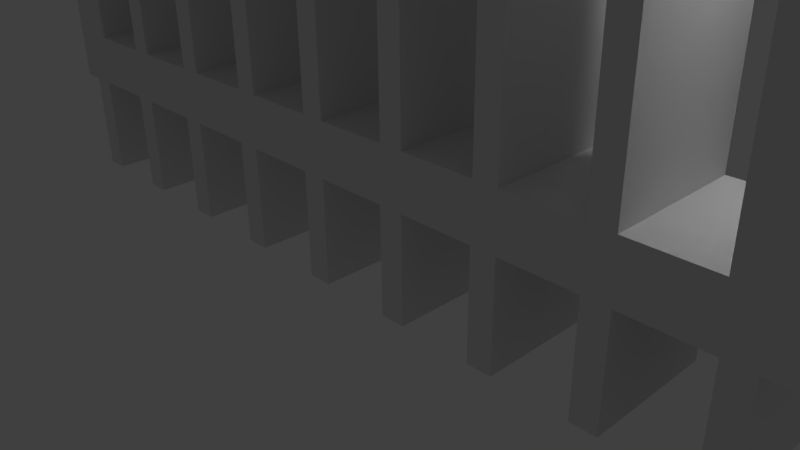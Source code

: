 # Source: Buergerschaft.blend  (saved by Blender 2.76.0; exported with 4.5.12 LTS)
import bpy
from mathutils import Matrix  # noqa: F401  (used for matrix-valued properties, if any)

bpy.ops.wm.read_factory_settings(use_empty=True)
scene = bpy.context.scene
scene.name = 'Scene'

# ---- collections
col_collection_1 = bpy.data.collections.new('Collection 1'); scene.collection.children.link(col_collection_1)

# ---- world
world_world = bpy.data.worlds.new('World'); scene.world = world_world
world_world.color = (0.05088, 0.05088, 0.05088)
world_world.use_sun_shadow = False
world_world.sun_shadow_jitter_overblur = 0.0
world_world.cycles.sampling_method = 'MANUAL'
world_world.cycles.sample_map_resolution = 256

# ---- cameras
cam_camera = bpy.data.cameras.new('Camera')
cam_camera.clip_end = 100.0
cam_camera.lens = 35.0
cam_camera.sensor_width = 32.0
cam_camera.sensor_height = 18.0
cam_camera.ortho_scale = 7.314
cam_camera.dof.focus_distance = 0.0
cam_camera.dof.aperture_fstop = 128.0

# ---- lights
light_lamp = bpy.data.lights.new('Lamp', 'POINT')
light_lamp.transmission_factor = 0.0
light_lamp.cutoff_distance = 30.0
light_lamp.energy = 100.0
light_lamp.shadow_buffer_clip_start = 1.001
light_lamp.shadow_soft_size = 0.1
light_lamp.shadow_maximum_resolution = 0.006
light_lamp.use_absolute_resolution = True
light_lamp.cycles.use_multiple_importance_sampling = False

# ---- meshes
me_buergerschaft = bpy.data.meshes.new('Buergerschaft')
me_buergerschaft.from_pydata([(38.45, -21.33, -12.2), (38.45, -21.33, 12.2), (52.05, -21.33, -12.2), (52.05, -21.33, 12.2), (52.05, 40.57, 12.2), (52.05, 40.57, -12.2), (52.05, 9.625, 12.2), (52.05, 9.625, -12.2), (38.45, 40.57, -12.2), (38.45, 40.57, 12.2), (38.45, 9.625, 12.2), (38.45, 9.625, -12.2), (56.45, -21.33, -12.2), (56.45, -21.33, 12.2), (70.05, -21.33, -12.2), (70.05, -21.33, 12.2), (70.05, 40.57, 12.2), (70.05, 40.57, -12.2), (70.05, 9.625, 12.2), (70.05, 9.625, -12.2), (56.45, 40.57, -12.2), (56.45, 40.57, 12.2), (56.45, 9.625, 12.2), (56.45, 9.625, -12.2), (20.45, -21.33, -12.2), (20.45, -21.33, 12.2), (34.05, -21.33, -12.2), (34.05, -21.33, 12.2), (34.05, 40.57, 12.2), (34.05, 40.57, -12.2), (34.05, 9.625, 12.2), (34.05, 9.625, -12.2), (20.45, 40.57, -12.2), (20.45, 40.57, 12.2), (20.45, 9.625, 12.2), (20.45, 9.625, -12.2), (-33.55, -21.33, -12.2), (-33.55, -21.33, 12.2), (-19.95, -21.33, -12.2), (-19.95, -21.33, 12.2), (-19.95, 40.57, 12.2), (-19.95, 40.57, -12.2), (-19.95, 9.625, 12.2), (-19.95, 9.625, -12.2), (-33.55, 40.57, -12.2), (-33.55, 40.57, 12.2), (-33.55, 9.625, 12.2), (-33.55, 9.625, -12.2), (-69.55, -21.33, -12.2), (-69.55, -21.33, 12.2), (-55.95, -21.33, -12.2), (-55.95, -21.33, 12.2), (-55.95, 40.57, 12.2), (-55.95, 40.57, -12.2), (-55.95, 9.625, 12.2), (-55.95, 9.625, -12.2), (-69.55, 40.57, -12.2), (-69.55, 40.57, 12.2), (-69.55, 9.625, 12.2), (-69.55, 9.625, -12.2), (-51.55, -21.33, -12.2), (-51.55, -21.33, 12.2), (-37.95, -21.33, -12.2), (-37.95, -21.33, 12.2), (-37.95, 40.57, 12.2), (-37.95, 40.57, -12.2), (-37.95, 9.625, 12.2), (-37.95, 9.625, -12.2), (-51.55, 40.57, -12.2), (-51.55, 40.57, 12.2), (-51.55, 9.625, 12.2), (-51.55, 9.625, -12.2), (-15.55, -21.33, -12.2), (-15.55, -21.33, 12.2), (-1.954, -21.33, -12.2), (-1.954, -21.33, 12.2), (-1.954, 40.57, 12.2), (-1.954, 40.57, -12.2), (-1.954, 9.625, 12.2), (-1.954, 9.625, -12.2), (-15.55, 40.57, -12.2), (-15.55, 40.57, 12.2), (-15.55, 9.625, 12.2), (-15.55, 9.625, -12.2), (2.446, -21.33, -12.2), (2.446, -21.33, 12.2), (16.05, -21.33, -12.2), (16.05, -21.33, 12.2), (16.05, 40.57, 12.2), (16.05, 40.57, -12.2), (16.05, 9.625, 12.2), (16.05, 9.625, -12.2), (2.446, 40.57, -12.2), (2.446, 40.57, 12.2), (2.446, 9.625, 12.2), (2.446, 9.625, -12.2), (77.95, 38.77, -12.2), (77.95, 38.77, 12.2), (79.55, 34.67, -12.2), (79.55, 34.67, 12.2), (79.55, -31.23, 12.2), (79.55, -31.23, -12.2), (79.55, 1.725, 12.2), (79.55, 1.725, -12.2), (75.15, -31.23, -12.2), (75.15, -31.23, 12.2), (75.15, -50.63, -12.2), (75.15, -50.63, 12.2), (70.55, -50.63, -12.2), (70.55, -50.63, 12.2), (70.55, -31.23, -12.2), (70.55, -31.23, 12.2), (56.75, -31.23, -12.2), (56.75, -31.23, 12.2), (56.75, -50.63, -12.2), (56.75, -50.63, 12.2), (52.15, -50.63, -12.2), (52.15, -50.63, 12.2), (52.15, -31.23, -12.2), (52.15, -31.23, 12.2), (38.55, -31.23, -12.2), (38.55, -31.23, 12.2), (38.55, -50.63, -12.2), (38.55, -50.63, 12.2), (33.95, -50.63, -12.2), (33.95, -50.63, 12.2), (33.95, -31.23, -12.2), (33.95, -31.23, 12.2), (20.35, -31.23, -12.2), (20.35, -31.23, 12.2), (20.35, -50.63, -12.2), (20.35, -50.63, 12.2), (15.75, -50.63, -12.2), (15.75, -50.63, 12.2), (15.75, -31.23, -12.2), (15.75, -31.23, 12.2), (2.146, -31.23, -12.2), (2.146, -31.23, 12.2), (2.146, -50.63, -12.2), (2.146, -50.63, 12.2), (-2.454, -50.63, -12.2), (-2.454, -50.63, 12.2), (-2.454, -31.23, -12.2), (-2.454, -31.23, 12.2), (-16.25, -31.23, -12.2), (-16.25, -31.23, 12.2), (-16.25, -50.63, -12.2), (-16.25, -50.63, 12.2), (-20.85, -50.63, -12.2), (-20.85, -50.63, 12.2), (-20.85, -31.23, -12.2), (-20.85, -31.23, 12.2), (-34.45, -31.23, -12.2), (-34.45, -31.23, 12.2), (-34.45, -50.63, -12.2), (-34.45, -50.63, 12.2), (-39.05, -50.63, -12.2), (-39.05, -50.63, 12.2), (-39.05, -31.23, -12.2), (-39.05, -31.23, 12.2), (-52.65, -31.23, -12.2), (-52.65, -31.23, 12.2), (-52.65, -50.63, -12.2), (-52.65, -50.63, 12.2), (-57.25, -50.63, -12.2), (-57.25, -50.63, 12.2), (-57.25, -31.23, -12.2), (-57.25, -31.23, 12.2), (-70.85, -31.23, -12.2), (-70.85, -31.23, 12.2), (-70.85, -50.63, -12.2), (-70.85, -50.63, 12.2), (-75.45, -50.63, -12.2), (-75.45, -50.63, 12.2), (-75.45, -31.23, -12.2), (-75.45, -31.23, 12.2), (-79.65, -31.23, -12.2), (-79.65, -31.23, 12.2), (-79.65, 34.77, 12.2), (-79.65, 34.77, -12.2), (-79.65, 1.775, 12.2), (-79.65, 1.775, -12.2), (-78.65, 38.67, -12.2), (-78.65, 38.67, 12.2), (-79.65, 44.47, -12.2), (-79.65, 44.47, 12.2), (-69.75, 44.47, -12.2), (-69.75, 44.47, 12.2), (-63.25, 48.47, -12.2), (-63.25, 48.47, 12.2), (-56.25, 44.47, -12.2), (-56.25, 44.47, 12.2), (-50.35, 44.47, -12.2), (-50.35, 44.47, 12.2), (-43.95, 48.47, -12.2), (-43.95, 48.47, 12.2), (-37.45, 44.47, -12.2), (-37.45, 44.47, 12.2), (-32.75, 44.47, -12.2), (-32.75, 44.47, 12.2), (-26.55, 48.47, -12.2), (-26.55, 48.47, 12.2), (-20.05, 44.47, -12.2), (-20.05, 44.47, 12.2), (-15.45, 44.47, -12.2), (-15.45, 44.47, 12.2), (-9.054, 48.47, -12.2), (-9.054, 48.47, 12.2), (-2.654, 44.47, -12.2), (-2.654, 44.47, 12.2), (2.646, 44.47, -12.2), (2.646, 44.47, 12.2), (9.046, 48.47, -12.2), (9.046, 48.47, 12.2), (15.55, 44.47, -12.2), (15.55, 44.47, 12.2), (20.65, 44.47, -12.2), (20.65, 44.47, 12.2), (27.05, 48.47, -12.2), (27.05, 48.47, 12.2), (33.55, 44.47, -12.2), (33.55, 44.47, 12.2), (38.75, 44.47, -12.2), (38.75, 44.47, 12.2), (44.95, 48.47, -12.2), (44.95, 48.47, 12.2), (51.15, 44.47, -12.2), (51.15, 44.47, 12.2), (56.35, 44.47, -12.2), (56.35, 44.47, 12.2), (63.35, 48.47, -12.2), (63.35, 48.47, 12.2), (69.85, 44.47, -12.2), (69.85, 44.47, 12.2), (79.55, 44.47, -12.2), (79.55, 44.47, 12.2), (-26.59, 44.47, 12.2), (26.48, 44.47, 12.2), (26.48, 44.47, -12.2), (-26.59, 44.47, -12.2)], [], [(0, 1, 2), (2, 1, 3), (4, 5, 6), (6, 5, 7), (3, 7, 2), (3, 6, 7), (5, 4, 8), (8, 4, 9), (1, 0, 10), (10, 0, 11), (9, 11, 8), (9, 10, 11), (12, 13, 14), (14, 13, 15), (16, 17, 18), (18, 17, 19), (15, 19, 14), (15, 18, 19), (17, 16, 20), (20, 16, 21), (13, 12, 22), (22, 12, 23), (21, 23, 20), (21, 22, 23), (24, 25, 26), (26, 25, 27), (28, 29, 30), (30, 29, 31), (27, 31, 26), (27, 30, 31), (29, 28, 32), (32, 28, 33), (25, 24, 34), (34, 24, 35), (33, 35, 32), (33, 34, 35), (36, 37, 38), (38, 37, 39), (40, 41, 42), (42, 41, 43), (39, 43, 38), (39, 42, 43), (41, 40, 44), (44, 40, 45), (37, 36, 46), (46, 36, 47), (45, 47, 44), (45, 46, 47), (48, 49, 50), (50, 49, 51), (52, 53, 54), (54, 53, 55), (51, 55, 50), (51, 54, 55), (53, 52, 56), (56, 52, 57), (49, 48, 58), (58, 48, 59), (57, 59, 56), (57, 58, 59), (60, 61, 62), (62, 61, 63), (64, 65, 66), (66, 65, 67), (63, 67, 62), (63, 66, 67), (65, 64, 68), (68, 64, 69), (61, 60, 70), (70, 60, 71), (69, 71, 68), (69, 70, 71), (72, 73, 74), (74, 73, 75), (76, 77, 78), (78, 77, 79), (75, 79, 74), (75, 78, 79), (77, 76, 80), (80, 76, 81), (73, 72, 82), (82, 72, 83), (81, 83, 80), (81, 82, 83), (84, 85, 86), (86, 85, 87), (88, 89, 90), (90, 89, 91), (87, 91, 86), (87, 90, 91), (89, 88, 92), (92, 88, 93), (85, 84, 94), (94, 84, 95), (93, 95, 92), (93, 94, 95), (96, 97, 98), (98, 97, 99), (100, 101, 102), (102, 101, 103), (99, 103, 98), (99, 102, 103), (101, 100, 104), (104, 100, 105), (104, 105, 106), (106, 105, 107), (106, 107, 108), (108, 107, 109), (108, 109, 110), (110, 109, 111), (110, 111, 112), (112, 111, 113), (112, 113, 114), (114, 113, 115), (114, 115, 116), (116, 115, 117), (116, 117, 118), (118, 117, 119), (118, 119, 120), (120, 119, 121), (120, 121, 122), (122, 121, 123), (122, 123, 124), (124, 123, 125), (124, 125, 126), (126, 125, 127), (126, 127, 128), (128, 127, 129), (128, 129, 130), (130, 129, 131), (130, 131, 132), (132, 131, 133), (132, 133, 134), (134, 133, 135), (134, 135, 136), (136, 135, 137), (136, 137, 138), (138, 137, 139), (138, 139, 140), (140, 139, 141), (140, 141, 142), (142, 141, 143), (142, 143, 144), (144, 143, 145), (144, 145, 146), (146, 145, 147), (146, 147, 148), (148, 147, 149), (148, 149, 150), (150, 149, 151), (150, 151, 152), (152, 151, 153), (152, 153, 154), (154, 153, 155), (154, 155, 156), (156, 155, 157), (156, 157, 158), (158, 157, 159), (158, 159, 160), (160, 159, 161), (160, 161, 162), (162, 161, 163), (162, 163, 164), (164, 163, 165), (164, 165, 166), (166, 165, 167), (166, 167, 168), (168, 167, 169), (168, 169, 170), (170, 169, 171), (170, 171, 172), (172, 171, 173), (172, 173, 174), (174, 173, 175), (174, 175, 176), (176, 175, 177), (178, 179, 180), (180, 179, 181), (177, 181, 176), (177, 180, 181), (179, 178, 182), (182, 178, 183), (182, 183, 184), (184, 183, 185), (184, 185, 186), (186, 185, 187), (186, 187, 188), (188, 187, 189), (188, 189, 190), (190, 189, 191), (190, 191, 192), (192, 191, 193), (192, 193, 194), (194, 193, 195), (194, 195, 196), (196, 195, 197), (196, 197, 198), (198, 197, 199), (198, 199, 200), (200, 199, 201), (200, 201, 202), (202, 201, 203), (202, 203, 204), (204, 203, 205), (204, 205, 206), (206, 205, 207), (206, 207, 208), (208, 207, 209), (208, 209, 210), (210, 209, 211), (210, 211, 212), (212, 211, 213), (212, 213, 214), (214, 213, 215), (214, 215, 216), (216, 215, 217), (216, 217, 218), (218, 217, 219), (218, 219, 220), (220, 219, 221), (220, 221, 222), (222, 221, 223), (222, 223, 224), (224, 223, 225), (224, 225, 226), (226, 225, 227), (226, 227, 228), (228, 227, 229), (228, 229, 230), (230, 229, 231), (230, 231, 232), (232, 231, 233), (232, 233, 234), (234, 233, 235), (234, 235, 96), (96, 235, 97), (94, 75, 85), (94, 78, 75), (94, 76, 78), (94, 93, 76), (76, 93, 211), (209, 76, 211), (209, 81, 76), (209, 205, 81), (209, 207, 205), (211, 93, 215), (213, 211, 215), (90, 34, 88), (90, 87, 34), (34, 87, 25), (25, 87, 129), (127, 25, 129), (127, 27, 25), (127, 121, 27), (127, 123, 121), (127, 125, 123), (129, 87, 135), (131, 135, 133), (131, 129, 135), (82, 39, 73), (82, 42, 39), (82, 40, 42), (82, 81, 40), (40, 81, 205), (203, 40, 205), (203, 236, 40), (203, 201, 236), (236, 201, 199), (45, 199, 197), (64, 197, 195), (193, 64, 195), (193, 69, 64), (193, 191, 69), (69, 191, 52), (70, 52, 54), (51, 70, 54), (51, 61, 70), (51, 161, 61), (51, 167, 161), (51, 49, 167), (167, 49, 169), (169, 49, 175), (171, 175, 173), (171, 169, 175), (73, 143, 75), (73, 145, 143), (73, 39, 145), (145, 39, 151), (147, 151, 149), (147, 145, 151), (70, 69, 52), (66, 46, 64), (66, 63, 46), (46, 63, 37), (37, 63, 153), (151, 37, 153), (151, 39, 37), (153, 63, 159), (155, 159, 157), (155, 153, 159), (58, 180, 49), (58, 178, 180), (58, 57, 178), (178, 57, 183), (183, 57, 185), (185, 57, 187), (187, 57, 189), (189, 57, 191), (191, 57, 52), (46, 45, 64), (64, 45, 197), (199, 45, 236), (236, 45, 40), (34, 33, 88), (88, 33, 217), (215, 88, 217), (215, 93, 88), (217, 33, 237), (219, 237, 221), (219, 217, 237), (30, 10, 28), (30, 27, 10), (10, 27, 1), (1, 27, 121), (3, 121, 119), (13, 119, 113), (15, 113, 111), (105, 111, 107), (105, 15, 111), (105, 100, 15), (15, 100, 102), (18, 102, 99), (16, 99, 97), (235, 16, 97), (235, 233, 16), (16, 233, 21), (21, 233, 231), (229, 21, 231), (229, 4, 21), (229, 227, 4), (4, 227, 9), (9, 227, 223), (28, 223, 221), (237, 28, 221), (237, 33, 28), (119, 13, 3), (3, 13, 22), (6, 22, 4), (6, 3, 22), (22, 21, 4), (16, 18, 99), (18, 15, 102), (15, 13, 113), (10, 9, 28), (28, 9, 223), (3, 1, 121), (227, 225, 223), (180, 177, 49), (49, 177, 175), (165, 163, 167), (167, 163, 161), (161, 159, 61), (61, 159, 63), (141, 139, 143), (143, 139, 137), (75, 137, 85), (75, 143, 137), (137, 135, 85), (85, 135, 87), (117, 115, 119), (119, 115, 113), (111, 109, 107), (95, 79, 92), (95, 84, 79), (79, 84, 74), (74, 84, 136), (142, 136, 140), (142, 74, 136), (142, 72, 74), (142, 144, 72), (72, 144, 38), (43, 72, 38), (43, 83, 72), (43, 80, 83), (43, 41, 80), (80, 41, 204), (208, 204, 206), (208, 80, 204), (208, 77, 80), (208, 210, 77), (77, 210, 92), (79, 77, 92), (136, 84, 134), (134, 84, 86), (128, 86, 24), (126, 24, 26), (120, 26, 0), (2, 120, 0), (2, 118, 120), (2, 12, 118), (2, 7, 12), (12, 7, 23), (23, 7, 20), (20, 7, 5), (228, 5, 226), (228, 20, 5), (228, 230, 20), (20, 230, 232), (17, 232, 234), (96, 17, 234), (96, 98, 17), (17, 98, 19), (19, 98, 103), (14, 103, 101), (104, 14, 101), (104, 110, 14), (104, 108, 110), (104, 106, 108), (86, 91, 24), (24, 91, 35), (35, 91, 32), (32, 91, 89), (216, 89, 214), (216, 32, 89), (216, 238, 32), (216, 218, 238), (238, 218, 220), (29, 220, 222), (8, 222, 226), (5, 8, 226), (89, 92, 214), (214, 92, 210), (212, 214, 210), (71, 55, 68), (71, 60, 55), (55, 60, 50), (50, 60, 160), (166, 160, 164), (166, 50, 160), (166, 48, 50), (166, 168, 48), (48, 168, 174), (176, 48, 174), (176, 181, 48), (48, 181, 59), (59, 181, 179), (56, 179, 182), (184, 56, 182), (184, 186, 56), (56, 186, 188), (190, 56, 188), (190, 53, 56), (190, 68, 53), (190, 192, 68), (68, 192, 65), (65, 192, 194), (196, 65, 194), (196, 44, 65), (196, 198, 44), (44, 198, 239), (41, 239, 202), (204, 41, 202), (160, 60, 158), (158, 60, 62), (152, 62, 36), (150, 36, 38), (144, 150, 38), (144, 148, 150), (144, 146, 148), (62, 67, 36), (36, 67, 47), (47, 67, 44), (44, 67, 65), (56, 59, 179), (55, 53, 68), (152, 36, 150), (41, 44, 239), (128, 24, 126), (26, 31, 0), (0, 31, 11), (11, 31, 8), (8, 31, 29), (222, 8, 29), (220, 29, 238), (238, 29, 32), (118, 12, 112), (116, 112, 114), (116, 118, 112), (14, 19, 103), (17, 20, 232), (110, 112, 14), (14, 112, 12), (122, 124, 120), (120, 124, 126), (26, 120, 126), (130, 132, 128), (128, 132, 134), (86, 128, 134), (136, 138, 140), (154, 156, 152), (152, 156, 158), (62, 152, 158), (160, 162, 164), (170, 172, 168), (168, 172, 174), (198, 200, 239), (239, 200, 202), (222, 224, 226)])
_uv = me_buergerschaft.uv_layers.new(name='UVMap')
_uv.uv.foreach_set('vector', [0.0, 0.0, 1.0, 0.0, 1.0, 1.0, 0.0, 0.0, 1.0, 0.0, 1.0, 1.0, 0.0, 0.0, 1.0, 0.0, 1.0, 1.0, 0.0, 0.0, 1.0, 0.0, 1.0, 1.0, 0.0, 0.0, 1.0, 0.0, 1.0, 1.0, 0.0, 0.0, 1.0, 0.0, 1.0, 1.0, 0.0, 0.0, 1.0, 0.0, 1.0, 1.0, 0.0, 0.0, 1.0, 0.0, 1.0, 1.0, 0.0, 0.0, 1.0, 0.0, 1.0, 1.0, 0.0, 0.0, 1.0, 0.0, 1.0, 1.0, 0.0, 0.0, 1.0, 0.0, 1.0, 1.0, 0.0, 0.0, 1.0, 0.0, 1.0, 1.0, 0.0, 0.0, 1.0, 0.0, 1.0, 1.0, 0.0, 0.0, 1.0, 0.0, 1.0, 1.0, 0.0, 0.0, 1.0, 0.0, 1.0, 1.0, 0.0, 0.0, 1.0, 0.0, 1.0, 1.0, 0.0, 0.0, 1.0, 0.0, 1.0, 1.0, 0.0, 0.0, 1.0, 0.0, 1.0, 1.0, 0.0, 0.0, 1.0, 0.0, 1.0, 1.0, 0.0, 0.0, 1.0, 0.0, 1.0, 1.0, 0.0, 0.0, 1.0, 0.0, 1.0, 1.0, 0.0, 0.0, 1.0, 0.0, 1.0, 1.0, 0.0, 0.0, 1.0, 0.0, 1.0, 1.0, 0.0, 0.0, 1.0, 0.0, 1.0, 1.0, 0.0, 0.0, 1.0, 0.0, 1.0, 1.0, 0.0, 0.0, 1.0, 0.0, 1.0, 1.0, 0.0, 0.0, 1.0, 0.0, 1.0, 1.0, 0.0, 0.0, 1.0, 0.0, 1.0, 1.0, 0.0, 0.0, 1.0, 0.0, 1.0, 1.0, 0.0, 0.0, 1.0, 0.0, 1.0, 1.0, 0.0, 0.0, 1.0, 0.0, 1.0, 1.0, 0.0, 0.0, 1.0, 0.0, 1.0, 1.0, 0.0, 0.0, 1.0, 0.0, 1.0, 1.0, 0.0, 0.0, 1.0, 0.0, 1.0, 1.0, 0.0, 0.0, 1.0, 0.0, 1.0, 1.0, 0.0, 0.0, 1.0, 0.0, 1.0, 1.0, 0.0, 0.0, 1.0, 0.0, 1.0, 1.0, 0.0, 0.0, 1.0, 0.0, 1.0, 1.0, 0.0, 0.0, 1.0, 0.0, 1.0, 1.0, 0.0, 0.0, 1.0, 0.0, 1.0, 1.0, 0.0, 0.0, 1.0, 0.0, 1.0, 1.0, 0.0, 0.0, 1.0, 0.0, 1.0, 1.0, 0.0, 0.0, 1.0, 0.0, 1.0, 1.0, 0.0, 0.0, 1.0, 0.0, 1.0, 1.0, 0.0, 0.0, 1.0, 0.0, 1.0, 1.0, 0.0, 0.0, 1.0, 0.0, 1.0, 1.0, 0.0, 0.0, 1.0, 0.0, 1.0, 1.0, 0.0, 0.0, 1.0, 0.0, 1.0, 1.0, 0.0, 0.0, 1.0, 0.0, 1.0, 1.0, 0.0, 0.0, 1.0, 0.0, 1.0, 1.0, 0.0, 0.0, 1.0, 0.0, 1.0, 1.0, 0.0, 0.0, 1.0, 0.0, 1.0, 1.0, 0.0, 0.0, 1.0, 0.0, 1.0, 1.0, 0.0, 0.0, 1.0, 0.0, 1.0, 1.0, 0.0, 0.0, 1.0, 0.0, 1.0, 1.0, 0.0, 0.0, 1.0, 0.0, 1.0, 1.0, 0.0, 0.0, 1.0, 0.0, 1.0, 1.0, 0.0, 0.0, 1.0, 0.0, 1.0, 1.0, 0.0, 0.0, 1.0, 0.0, 1.0, 1.0, 0.0, 0.0, 1.0, 0.0, 1.0, 1.0, 0.0, 0.0, 1.0, 0.0, 1.0, 1.0, 0.0, 0.0, 1.0, 0.0, 1.0, 1.0, 0.0, 0.0, 1.0, 0.0, 1.0, 1.0, 0.0, 0.0, 1.0, 0.0, 1.0, 1.0, 0.0, 0.0, 1.0, 0.0, 1.0, 1.0, 0.0, 0.0, 1.0, 0.0, 1.0, 1.0, 0.0, 0.0, 1.0, 0.0, 1.0, 1.0, 0.0, 0.0, 1.0, 0.0, 1.0, 1.0, 0.0, 0.0, 1.0, 0.0, 1.0, 1.0, 0.0, 0.0, 1.0, 0.0, 1.0, 1.0, 0.0, 0.0, 1.0, 0.0, 1.0, 1.0, 0.0, 0.0, 1.0, 0.0, 1.0, 1.0, 0.0, 0.0, 1.0, 0.0, 1.0, 1.0, 0.0, 0.0, 1.0, 0.0, 1.0, 1.0, 0.0, 0.0, 1.0, 0.0, 1.0, 1.0, 0.0, 0.0, 1.0, 0.0, 1.0, 1.0, 0.0, 0.0, 1.0, 0.0, 1.0, 1.0, 0.0, 0.0, 1.0, 0.0, 1.0, 1.0, 0.0, 0.0, 1.0, 0.0, 1.0, 1.0, 0.0, 0.0, 1.0, 0.0, 1.0, 1.0, 0.0, 0.0, 1.0, 0.0, 1.0, 1.0, 0.0, 0.0, 1.0, 0.0, 1.0, 1.0, 0.0, 0.0, 1.0, 0.0, 1.0, 1.0, 0.0, 0.0, 1.0, 0.0, 1.0, 1.0, 0.0, 0.0, 1.0, 0.0, 1.0, 1.0, 0.0, 0.0, 1.0, 0.0, 1.0, 1.0, 0.0, 0.0, 1.0, 0.0, 1.0, 1.0, 0.0, 0.0, 1.0, 0.0, 1.0, 1.0, 0.0, 0.0, 1.0, 0.0, 1.0, 1.0, 0.0, 0.0, 1.0, 0.0, 1.0, 1.0, 0.0, 0.0, 1.0, 0.0, 1.0, 1.0, 0.0, 0.0, 1.0, 0.0, 1.0, 1.0, 0.0, 0.0, 1.0, 0.0, 1.0, 1.0, 0.0, 0.0, 1.0, 0.0, 1.0, 1.0, 0.0, 0.0, 1.0, 0.0, 1.0, 1.0, 0.0, 0.0, 1.0, 0.0, 1.0, 1.0, 0.0, 0.0, 1.0, 0.0, 1.0, 1.0, 0.0, 0.0, 1.0, 0.0, 1.0, 1.0, 0.0, 0.0, 1.0, 0.0, 1.0, 1.0, 0.0, 0.0, 1.0, 0.0, 1.0, 1.0, 0.0, 0.0, 1.0, 0.0, 1.0, 1.0, 0.0, 0.0, 1.0, 0.0, 1.0, 1.0, 0.0, 0.0, 1.0, 0.0, 1.0, 1.0, 0.0, 0.0, 1.0, 0.0, 1.0, 1.0, 0.0, 0.0, 1.0, 0.0, 1.0, 1.0, 0.0, 0.0, 1.0, 0.0, 1.0, 1.0, 0.0, 0.0, 1.0, 0.0, 1.0, 1.0, 0.0, 0.0, 1.0, 0.0, 1.0, 1.0, 0.0, 0.0, 1.0, 0.0, 1.0, 1.0, 0.0, 0.0, 1.0, 0.0, 1.0, 1.0, 0.0, 0.0, 1.0, 0.0, 1.0, 1.0, 0.0, 0.0, 1.0, 0.0, 1.0, 1.0, 0.0, 0.0, 1.0, 0.0, 1.0, 1.0, 0.0, 0.0, 1.0, 0.0, 1.0, 1.0, 0.0, 0.0, 1.0, 0.0, 1.0, 1.0, 0.0, 0.0, 1.0, 0.0, 1.0, 1.0, 0.0, 0.0, 1.0, 0.0, 1.0, 1.0, 0.0, 0.0, 1.0, 0.0, 1.0, 1.0, 0.0, 0.0, 1.0, 0.0, 1.0, 1.0, 0.0, 0.0, 1.0, 0.0, 1.0, 1.0, 0.0, 0.0, 1.0, 0.0, 1.0, 1.0, 0.0, 0.0, 1.0, 0.0, 1.0, 1.0, 0.0, 0.0, 1.0, 0.0, 1.0, 1.0, 0.0, 0.0, 1.0, 0.0, 1.0, 1.0, 0.0, 0.0, 1.0, 0.0, 1.0, 1.0, 0.0, 0.0, 1.0, 0.0, 1.0, 1.0, 0.0, 0.0, 1.0, 0.0, 1.0, 1.0, 0.0, 0.0, 1.0, 0.0, 1.0, 1.0, 0.0, 0.0, 1.0, 0.0, 1.0, 1.0, 0.0, 0.0, 1.0, 0.0, 1.0, 1.0, 0.0, 0.0, 1.0, 0.0, 1.0, 1.0, 0.0, 0.0, 1.0, 0.0, 1.0, 1.0, 0.0, 0.0, 1.0, 0.0, 1.0, 1.0, 0.0, 0.0, 1.0, 0.0, 1.0, 1.0, 0.0, 0.0, 1.0, 0.0, 1.0, 1.0, 0.0, 0.0, 1.0, 0.0, 1.0, 1.0, 0.0, 0.0, 1.0, 0.0, 1.0, 1.0, 0.0, 0.0, 1.0, 0.0, 1.0, 1.0, 0.0, 0.0, 1.0, 0.0, 1.0, 1.0, 0.0, 0.0, 1.0, 0.0, 1.0, 1.0, 0.0, 0.0, 1.0, 0.0, 1.0, 1.0, 0.0, 0.0, 1.0, 0.0, 1.0, 1.0, 0.0, 0.0, 1.0, 0.0, 1.0, 1.0, 0.0, 0.0, 1.0, 0.0, 1.0, 1.0, 0.0, 0.0, 1.0, 0.0, 1.0, 1.0, 0.0, 0.0, 1.0, 0.0, 1.0, 1.0, 0.0, 0.0, 1.0, 0.0, 1.0, 1.0, 0.0, 0.0, 1.0, 0.0, 1.0, 1.0, 0.0, 0.0, 1.0, 0.0, 1.0, 1.0, 0.0, 0.0, 1.0, 0.0, 1.0, 1.0, 0.0, 0.0, 1.0, 0.0, 1.0, 1.0, 0.0, 0.0, 1.0, 0.0, 1.0, 1.0, 0.0, 0.0, 1.0, 0.0, 1.0, 1.0, 0.0, 0.0, 1.0, 0.0, 1.0, 1.0, 0.0, 0.0, 1.0, 0.0, 1.0, 1.0, 0.0, 0.0, 1.0, 0.0, 1.0, 1.0, 0.0, 0.0, 1.0, 0.0, 1.0, 1.0, 0.0, 0.0, 1.0, 0.0, 1.0, 1.0, 0.0, 0.0, 1.0, 0.0, 1.0, 1.0, 0.0, 0.0, 1.0, 0.0, 1.0, 1.0, 0.0, 0.0, 1.0, 0.0, 1.0, 1.0, 0.0, 0.0, 1.0, 0.0, 1.0, 1.0, 0.0, 0.0, 1.0, 0.0, 1.0, 1.0, 0.0, 0.0, 1.0, 0.0, 1.0, 1.0, 0.0, 0.0, 1.0, 0.0, 1.0, 1.0, 0.0, 0.0, 1.0, 0.0, 1.0, 1.0, 0.0, 0.0, 1.0, 0.0, 1.0, 1.0, 0.0, 0.0, 1.0, 0.0, 1.0, 1.0, 0.0, 0.0, 1.0, 0.0, 1.0, 1.0, 0.0, 0.0, 1.0, 0.0, 1.0, 1.0, 0.0, 0.0, 1.0, 0.0, 1.0, 1.0, 0.0, 0.0, 1.0, 0.0, 1.0, 1.0, 0.0, 0.0, 1.0, 0.0, 1.0, 1.0, 0.0, 0.0, 1.0, 0.0, 1.0, 1.0, 0.0, 0.0, 1.0, 0.0, 1.0, 1.0, 0.0, 0.0, 1.0, 0.0, 1.0, 1.0, 0.0, 0.0, 1.0, 0.0, 1.0, 1.0, 0.0, 0.0, 1.0, 0.0, 1.0, 1.0, 0.0, 0.0, 1.0, 0.0, 1.0, 1.0, 0.0, 0.0, 1.0, 0.0, 1.0, 1.0, 0.0, 0.0, 1.0, 0.0, 1.0, 1.0, 0.0, 0.0, 1.0, 0.0, 1.0, 1.0, 0.0, 0.0, 1.0, 0.0, 1.0, 1.0, 0.0, 0.0, 1.0, 0.0, 1.0, 1.0, 0.0, 0.0, 1.0, 0.0, 1.0, 1.0, 0.0, 0.0, 1.0, 0.0, 1.0, 1.0, 0.0, 0.0, 1.0, 0.0, 1.0, 1.0, 0.0, 0.0, 1.0, 0.0, 1.0, 1.0, 0.0, 0.0, 1.0, 0.0, 1.0, 1.0, 0.0, 0.0, 1.0, 0.0, 1.0, 1.0, 0.0, 0.0, 1.0, 0.0, 1.0, 1.0, 0.0, 0.0, 1.0, 0.0, 1.0, 1.0, 0.0, 0.0, 1.0, 0.0, 1.0, 1.0, 0.0, 0.0, 1.0, 0.0, 1.0, 1.0, 0.0, 0.0, 1.0, 0.0, 1.0, 1.0, 0.0, 0.0, 1.0, 0.0, 1.0, 1.0, 0.0, 0.0, 1.0, 0.0, 1.0, 1.0, 0.0, 0.0, 1.0, 0.0, 1.0, 1.0, 0.0, 0.0, 1.0, 0.0, 1.0, 1.0, 0.0, 0.0, 1.0, 0.0, 1.0, 1.0, 0.0, 0.0, 1.0, 0.0, 1.0, 1.0, 0.0, 0.0, 1.0, 0.0, 1.0, 1.0, 0.0, 0.0, 1.0, 0.0, 1.0, 1.0, 0.0, 0.0, 1.0, 0.0, 1.0, 1.0, 0.0, 0.0, 1.0, 0.0, 1.0, 1.0, 0.0, 0.0, 1.0, 0.0, 1.0, 1.0, 0.0, 0.0, 1.0, 0.0, 1.0, 1.0, 0.0, 0.0, 1.0, 0.0, 1.0, 1.0, 0.0, 0.0, 1.0, 0.0, 1.0, 1.0, 0.0, 0.0, 1.0, 0.0, 1.0, 1.0, 0.0, 0.0, 1.0, 0.0, 1.0, 1.0, 0.0, 0.0, 1.0, 0.0, 1.0, 1.0, 0.0, 0.0, 1.0, 0.0, 1.0, 1.0, 0.0, 0.0, 1.0, 0.0, 1.0, 1.0, 0.0, 0.0, 1.0, 0.0, 1.0, 1.0, 0.0, 0.0, 1.0, 0.0, 1.0, 1.0, 0.0, 0.0, 1.0, 0.0, 1.0, 1.0, 0.0, 0.0, 1.0, 0.0, 1.0, 1.0, 0.0, 0.0, 1.0, 0.0, 1.0, 1.0, 0.0, 0.0, 1.0, 0.0, 1.0, 1.0, 0.0, 0.0, 1.0, 0.0, 1.0, 1.0, 0.0, 0.0, 1.0, 0.0, 1.0, 1.0, 0.0, 0.0, 1.0, 0.0, 1.0, 1.0, 0.0, 0.0, 1.0, 0.0, 1.0, 1.0, 0.0, 0.0, 1.0, 0.0, 1.0, 1.0, 0.0, 0.0, 1.0, 0.0, 1.0, 1.0, 0.0, 0.0, 1.0, 0.0, 1.0, 1.0, 0.0, 0.0, 1.0, 0.0, 1.0, 1.0, 0.0, 0.0, 1.0, 0.0, 1.0, 1.0, 0.0, 0.0, 1.0, 0.0, 1.0, 1.0, 0.0, 0.0, 1.0, 0.0, 1.0, 1.0, 0.0, 0.0, 1.0, 0.0, 1.0, 1.0, 0.0, 0.0, 1.0, 0.0, 1.0, 1.0, 0.0, 0.0, 1.0, 0.0, 1.0, 1.0, 0.0, 0.0, 1.0, 0.0, 1.0, 1.0, 0.0, 0.0, 1.0, 0.0, 1.0, 1.0, 0.0, 0.0, 1.0, 0.0, 1.0, 1.0, 0.0, 0.0, 1.0, 0.0, 1.0, 1.0, 0.0, 0.0, 1.0, 0.0, 1.0, 1.0, 0.0, 0.0, 1.0, 0.0, 1.0, 1.0, 0.0, 0.0, 1.0, 0.0, 1.0, 1.0, 0.0, 0.0, 1.0, 0.0, 1.0, 1.0, 0.0, 0.0, 1.0, 0.0, 1.0, 1.0, 0.0, 0.0, 1.0, 0.0, 1.0, 1.0, 0.0, 0.0, 1.0, 0.0, 1.0, 1.0, 0.0, 0.0, 1.0, 0.0, 1.0, 1.0, 0.0, 0.0, 1.0, 0.0, 1.0, 1.0, 0.0, 0.0, 1.0, 0.0, 1.0, 1.0, 0.0, 0.0, 1.0, 0.0, 1.0, 1.0, 0.0, 0.0, 1.0, 0.0, 1.0, 1.0, 0.0, 0.0, 1.0, 0.0, 1.0, 1.0, 0.0, 0.0, 1.0, 0.0, 1.0, 1.0, 0.0, 0.0, 1.0, 0.0, 1.0, 1.0, 0.0, 0.0, 1.0, 0.0, 1.0, 1.0, 0.0, 0.0, 1.0, 0.0, 1.0, 1.0, 0.0, 0.0, 1.0, 0.0, 1.0, 1.0, 0.0, 0.0, 1.0, 0.0, 1.0, 1.0, 0.0, 0.0, 1.0, 0.0, 1.0, 1.0, 0.0, 0.0, 1.0, 0.0, 1.0, 1.0, 0.0, 0.0, 1.0, 0.0, 1.0, 1.0, 0.0, 0.0, 1.0, 0.0, 1.0, 1.0, 0.0, 0.0, 1.0, 0.0, 1.0, 1.0, 0.0, 0.0, 1.0, 0.0, 1.0, 1.0, 0.0, 0.0, 1.0, 0.0, 1.0, 1.0, 0.0, 0.0, 1.0, 0.0, 1.0, 1.0, 0.0, 0.0, 1.0, 0.0, 1.0, 1.0, 0.0, 0.0, 1.0, 0.0, 1.0, 1.0, 0.0, 0.0, 1.0, 0.0, 1.0, 1.0, 0.0, 0.0, 1.0, 0.0, 1.0, 1.0, 0.0, 0.0, 1.0, 0.0, 1.0, 1.0, 0.0, 0.0, 1.0, 0.0, 1.0, 1.0, 0.0, 0.0, 1.0, 0.0, 1.0, 1.0, 0.0, 0.0, 1.0, 0.0, 1.0, 1.0, 0.0, 0.0, 1.0, 0.0, 1.0, 1.0, 0.0, 0.0, 1.0, 0.0, 1.0, 1.0, 0.0, 0.0, 1.0, 0.0, 1.0, 1.0, 0.0, 0.0, 1.0, 0.0, 1.0, 1.0, 0.0, 0.0, 1.0, 0.0, 1.0, 1.0, 0.0, 0.0, 1.0, 0.0, 1.0, 1.0, 0.0, 0.0, 1.0, 0.0, 1.0, 1.0, 0.0, 0.0, 1.0, 0.0, 1.0, 1.0, 0.0, 0.0, 1.0, 0.0, 1.0, 1.0, 0.0, 0.0, 1.0, 0.0, 1.0, 1.0, 0.0, 0.0, 1.0, 0.0, 1.0, 1.0, 0.0, 0.0, 1.0, 0.0, 1.0, 1.0, 0.0, 0.0, 1.0, 0.0, 1.0, 1.0, 0.0, 0.0, 1.0, 0.0, 1.0, 1.0, 0.0, 0.0, 1.0, 0.0, 1.0, 1.0, 0.0, 0.0, 1.0, 0.0, 1.0, 1.0, 0.0, 0.0, 1.0, 0.0, 1.0, 1.0, 0.0, 0.0, 1.0, 0.0, 1.0, 1.0, 0.0, 0.0, 1.0, 0.0, 1.0, 1.0, 0.0, 0.0, 1.0, 0.0, 1.0, 1.0, 0.0, 0.0, 1.0, 0.0, 1.0, 1.0, 0.0, 0.0, 1.0, 0.0, 1.0, 1.0, 0.0, 0.0, 1.0, 0.0, 1.0, 1.0, 0.0, 0.0, 1.0, 0.0, 1.0, 1.0, 0.0, 0.0, 1.0, 0.0, 1.0, 1.0, 0.0, 0.0, 1.0, 0.0, 1.0, 1.0, 0.0, 0.0, 1.0, 0.0, 1.0, 1.0, 0.0, 0.0, 1.0, 0.0, 1.0, 1.0, 0.0, 0.0, 1.0, 0.0, 1.0, 1.0, 0.0, 0.0, 1.0, 0.0, 1.0, 1.0, 0.0, 0.0, 1.0, 0.0, 1.0, 1.0, 0.0, 0.0, 1.0, 0.0, 1.0, 1.0, 0.0, 0.0, 1.0, 0.0, 1.0, 1.0, 0.0, 0.0, 1.0, 0.0, 1.0, 1.0, 0.0, 0.0, 1.0, 0.0, 1.0, 1.0, 0.0, 0.0, 1.0, 0.0, 1.0, 1.0, 0.0, 0.0, 1.0, 0.0, 1.0, 1.0, 0.0, 0.0, 1.0, 0.0, 1.0, 1.0, 0.0, 0.0, 1.0, 0.0, 1.0, 1.0, 0.0, 0.0, 1.0, 0.0, 1.0, 1.0, 0.0, 0.0, 1.0, 0.0, 1.0, 1.0, 0.0, 0.0, 1.0, 0.0, 1.0, 1.0, 0.0, 0.0, 1.0, 0.0, 1.0, 1.0, 0.0, 0.0, 1.0, 0.0, 1.0, 1.0, 0.0, 0.0, 1.0, 0.0, 1.0, 1.0, 0.0, 0.0, 1.0, 0.0, 1.0, 1.0, 0.0, 0.0, 1.0, 0.0, 1.0, 1.0, 0.0, 0.0, 1.0, 0.0, 1.0, 1.0, 0.0, 0.0, 1.0, 0.0, 1.0, 1.0, 0.0, 0.0, 1.0, 0.0, 1.0, 1.0, 0.0, 0.0, 1.0, 0.0, 1.0, 1.0, 0.0, 0.0, 1.0, 0.0, 1.0, 1.0, 0.0, 0.0, 1.0, 0.0, 1.0, 1.0, 0.0, 0.0, 1.0, 0.0, 1.0, 1.0, 0.0, 0.0, 1.0, 0.0, 1.0, 1.0, 0.0, 0.0, 1.0, 0.0, 1.0, 1.0, 0.0, 0.0, 1.0, 0.0, 1.0, 1.0, 0.0, 0.0, 1.0, 0.0, 1.0, 1.0, 0.0, 0.0, 1.0, 0.0, 1.0, 1.0, 0.0, 0.0, 1.0, 0.0, 1.0, 1.0, 0.0, 0.0, 1.0, 0.0, 1.0, 1.0, 0.0, 0.0, 1.0, 0.0, 1.0, 1.0, 0.0, 0.0, 1.0, 0.0, 1.0, 1.0, 0.0, 0.0, 1.0, 0.0, 1.0, 1.0, 0.0, 0.0, 1.0, 0.0, 1.0, 1.0, 0.0, 0.0, 1.0, 0.0, 1.0, 1.0, 0.0, 0.0, 1.0, 0.0, 1.0, 1.0, 0.0, 0.0, 1.0, 0.0, 1.0, 1.0, 0.0, 0.0, 1.0, 0.0, 1.0, 1.0, 0.0, 0.0, 1.0, 0.0, 1.0, 1.0, 0.0, 0.0, 1.0, 0.0, 1.0, 1.0, 0.0, 0.0, 1.0, 0.0, 1.0, 1.0, 0.0, 0.0, 1.0, 0.0, 1.0, 1.0, 0.0, 0.0, 1.0, 0.0, 1.0, 1.0, 0.0, 0.0, 1.0, 0.0, 1.0, 1.0, 0.0, 0.0, 1.0, 0.0, 1.0, 1.0, 0.0, 0.0, 1.0, 0.0, 1.0, 1.0, 0.0, 0.0, 1.0, 0.0, 1.0, 1.0, 0.0, 0.0, 1.0, 0.0, 1.0, 1.0, 0.0, 0.0, 1.0, 0.0, 1.0, 1.0, 0.0, 0.0, 1.0, 0.0, 1.0, 1.0, 0.0, 0.0, 1.0, 0.0, 1.0, 1.0, 0.0, 0.0, 1.0, 0.0, 1.0, 1.0, 0.0, 0.0, 1.0, 0.0, 1.0, 1.0, 0.0, 0.0, 1.0, 0.0, 1.0, 1.0, 0.0, 0.0, 1.0, 0.0, 1.0, 1.0, 0.0, 0.0, 1.0, 0.0, 1.0, 1.0, 0.0, 0.0, 1.0, 0.0, 1.0, 1.0, 0.0, 0.0, 1.0, 0.0, 1.0, 1.0, 0.0, 0.0, 1.0, 0.0, 1.0, 1.0, 0.0, 0.0, 1.0, 0.0, 1.0, 1.0, 0.0, 0.0, 1.0, 0.0, 1.0, 1.0, 0.0, 0.0, 1.0, 0.0, 1.0, 1.0, 0.0, 0.0, 1.0, 0.0, 1.0, 1.0, 0.0, 0.0, 1.0, 0.0, 1.0, 1.0, 0.0, 0.0, 1.0, 0.0, 1.0, 1.0, 0.0, 0.0, 1.0, 0.0, 1.0, 1.0, 0.0, 0.0, 1.0, 0.0, 1.0, 1.0, 0.0, 0.0, 1.0, 0.0, 1.0, 1.0, 0.0, 0.0, 1.0, 0.0, 1.0, 1.0, 0.0, 0.0, 1.0, 0.0, 1.0, 1.0, 0.0, 0.0, 1.0, 0.0, 1.0, 1.0, 0.0, 0.0, 1.0, 0.0, 1.0, 1.0, 0.0, 0.0, 1.0, 0.0, 1.0, 1.0, 0.0, 0.0, 1.0, 0.0, 1.0, 1.0, 0.0, 0.0, 1.0, 0.0, 1.0, 1.0, 0.0, 0.0, 1.0, 0.0, 1.0, 1.0, 0.0, 0.0, 1.0, 0.0, 1.0, 1.0, 0.0, 0.0, 1.0, 0.0, 1.0, 1.0, 0.0, 0.0, 1.0, 0.0, 1.0, 1.0, 0.0, 0.0, 1.0, 0.0, 1.0, 1.0, 0.0, 0.0, 1.0, 0.0, 1.0, 1.0, 0.0, 0.0, 1.0, 0.0, 1.0, 1.0, 0.0, 0.0, 1.0, 0.0, 1.0, 1.0, 0.0, 0.0, 1.0, 0.0, 1.0, 1.0, 0.0, 0.0, 1.0, 0.0, 1.0, 1.0, 0.0, 0.0, 1.0, 0.0, 1.0, 1.0, 0.0, 0.0, 1.0, 0.0, 1.0, 1.0, 0.0, 0.0, 1.0, 0.0, 1.0, 1.0, 0.0, 0.0, 1.0, 0.0, 1.0, 1.0, 0.0, 0.0, 1.0, 0.0, 1.0, 1.0, 0.0, 0.0, 1.0, 0.0, 1.0, 1.0, 0.0, 0.0, 1.0, 0.0, 1.0, 1.0, 0.0, 0.0, 1.0, 0.0, 1.0, 1.0, 0.0, 0.0, 1.0, 0.0, 1.0, 1.0, 0.0, 0.0, 1.0, 0.0, 1.0, 1.0, 0.0, 0.0, 1.0, 0.0, 1.0, 1.0, 0.0, 0.0, 1.0, 0.0, 1.0, 1.0, 0.0, 0.0, 1.0, 0.0, 1.0, 1.0, 0.0, 0.0, 1.0, 0.0, 1.0, 1.0, 0.0, 0.0, 1.0, 0.0, 1.0, 1.0, 0.0, 0.0, 1.0, 0.0, 1.0, 1.0, 0.0, 0.0, 1.0, 0.0, 1.0, 1.0, 0.0, 0.0, 1.0, 0.0, 1.0, 1.0, 0.0, 0.0, 1.0, 0.0, 1.0, 1.0, 0.0, 0.0, 1.0, 0.0, 1.0, 1.0, 0.0, 0.0, 1.0, 0.0, 1.0, 1.0, 0.0, 0.0, 1.0, 0.0, 1.0, 1.0, 0.0, 0.0, 1.0, 0.0, 1.0, 1.0, 0.0, 0.0, 1.0, 0.0, 1.0, 1.0, 0.0, 0.0, 1.0, 0.0, 1.0, 1.0, 0.0, 0.0, 1.0, 0.0, 1.0, 1.0, 0.0, 0.0, 1.0, 0.0, 1.0, 1.0, 0.0, 0.0, 1.0, 0.0, 1.0, 1.0, 0.0, 0.0, 1.0, 0.0, 1.0, 1.0, 0.0, 0.0, 1.0, 0.0, 1.0, 1.0, 0.0, 0.0, 1.0, 0.0, 1.0, 1.0, 0.0, 0.0, 1.0, 0.0, 1.0, 1.0, 0.0, 0.0, 1.0, 0.0, 1.0, 1.0, 0.0, 0.0, 1.0, 0.0, 1.0, 1.0, 0.0, 0.0, 1.0, 0.0, 1.0, 1.0, 0.0, 0.0, 1.0, 0.0, 1.0, 1.0, 0.0, 0.0, 1.0, 0.0, 1.0, 1.0, 0.0, 0.0, 1.0, 0.0, 1.0, 1.0, 0.0, 0.0, 1.0, 0.0, 1.0, 1.0, 0.0, 0.0, 1.0, 0.0, 1.0, 1.0, 0.0, 0.0, 1.0, 0.0, 1.0, 1.0, 0.0, 0.0, 1.0, 0.0, 1.0, 1.0, 0.0, 0.0, 1.0, 0.0, 1.0, 1.0, 0.0, 0.0, 1.0, 0.0, 1.0, 1.0, 0.0, 0.0, 1.0, 0.0, 1.0, 1.0, 0.0, 0.0, 1.0, 0.0, 1.0, 1.0, 0.0, 0.0, 1.0, 0.0, 1.0, 1.0, 0.0, 0.0, 1.0, 0.0, 1.0, 1.0, 0.0, 0.0, 1.0, 0.0, 1.0, 1.0, 0.0, 0.0, 1.0, 0.0, 1.0, 1.0, 0.0, 0.0, 1.0, 0.0, 1.0, 1.0, 0.0, 0.0, 1.0, 0.0, 1.0, 1.0, 0.0, 0.0, 1.0, 0.0, 1.0, 1.0, 0.0, 0.0, 1.0, 0.0, 1.0, 1.0, 0.0, 0.0, 1.0, 0.0, 1.0, 1.0, 0.0, 0.0, 1.0, 0.0, 1.0, 1.0, 0.0, 0.0, 1.0, 0.0, 1.0, 1.0, 0.0, 0.0, 1.0, 0.0, 1.0, 1.0, 0.0, 0.0, 1.0, 0.0, 1.0, 1.0, 0.0, 0.0, 1.0, 0.0, 1.0, 1.0, 0.0, 0.0, 1.0, 0.0, 1.0, 1.0, 0.0, 0.0, 1.0, 0.0, 1.0, 1.0, 0.0, 0.0, 1.0, 0.0, 1.0, 1.0, 0.0, 0.0, 1.0, 0.0, 1.0, 1.0, 0.0, 0.0, 1.0, 0.0, 1.0, 1.0, 0.0, 0.0, 1.0, 0.0, 1.0, 1.0, 0.0, 0.0, 1.0, 0.0, 1.0, 1.0, 0.0, 0.0, 1.0, 0.0, 1.0, 1.0, 0.0, 0.0, 1.0, 0.0, 1.0, 1.0, 0.0, 0.0, 1.0, 0.0, 1.0, 1.0, 0.0, 0.0, 1.0, 0.0, 1.0, 1.0, 0.0, 0.0, 1.0, 0.0, 1.0, 1.0, 0.0, 0.0, 1.0, 0.0, 1.0, 1.0, 0.0, 0.0, 1.0, 0.0, 1.0, 1.0, 0.0, 0.0, 1.0, 0.0, 1.0, 1.0, 0.0, 0.0, 1.0, 0.0, 1.0, 1.0, 0.0, 0.0, 1.0, 0.0, 1.0, 1.0, 0.0, 0.0, 1.0, 0.0, 1.0, 1.0, 0.0, 0.0, 1.0, 0.0, 1.0, 1.0, 0.0, 0.0, 1.0, 0.0, 1.0, 1.0, 0.0, 0.0, 1.0, 0.0, 1.0, 1.0, 0.0, 0.0, 1.0, 0.0, 1.0, 1.0, 0.0, 0.0, 1.0, 0.0, 1.0, 1.0, 0.0, 0.0, 1.0, 0.0, 1.0, 1.0, 0.0, 0.0, 1.0, 0.0, 1.0, 1.0, 0.0, 0.0, 1.0, 0.0, 1.0, 1.0, 0.0, 0.0, 1.0, 0.0, 1.0, 1.0, 0.0, 0.0, 1.0, 0.0, 1.0, 1.0, 0.0, 0.0, 1.0, 0.0, 1.0, 1.0, 0.0, 0.0, 1.0, 0.0, 1.0, 1.0, 0.0, 0.0, 1.0, 0.0, 1.0, 1.0, 0.0, 0.0, 1.0, 0.0, 1.0, 1.0, 0.0, 0.0, 1.0, 0.0, 1.0, 1.0, 0.0, 0.0, 1.0, 0.0, 1.0, 1.0, 0.0, 0.0, 1.0, 0.0, 1.0, 1.0, 0.0, 0.0, 1.0, 0.0, 1.0, 1.0, 0.0, 0.0, 1.0, 0.0, 1.0, 1.0, 0.0, 0.0, 1.0, 0.0, 1.0, 1.0, 0.0, 0.0, 1.0, 0.0, 1.0, 1.0, 0.0, 0.0, 1.0, 0.0, 1.0, 1.0, 0.0, 0.0, 1.0, 0.0, 1.0, 1.0, 0.0, 0.0, 1.0, 0.0, 1.0, 1.0, 0.0, 0.0, 1.0, 0.0, 1.0, 1.0, 0.0, 0.0, 1.0, 0.0, 1.0, 1.0, 0.0, 0.0, 1.0, 0.0, 1.0, 1.0, 0.0, 0.0, 1.0, 0.0, 1.0, 1.0, 0.0, 0.0, 1.0, 0.0, 1.0, 1.0, 0.0, 0.0, 1.0, 0.0, 1.0, 1.0, 0.0, 0.0, 1.0, 0.0, 1.0, 1.0, 0.0, 0.0, 1.0, 0.0, 1.0, 1.0, 0.0, 0.0, 1.0, 0.0, 1.0, 1.0, 0.0, 0.0, 1.0, 0.0, 1.0, 1.0, 0.0, 0.0, 1.0, 0.0, 1.0, 1.0, 0.0, 0.0, 1.0, 0.0, 1.0, 1.0, 0.0, 0.0, 1.0, 0.0, 1.0, 1.0, 0.0, 0.0, 1.0, 0.0, 1.0, 1.0, 0.0, 0.0, 1.0, 0.0, 1.0, 1.0, 0.0, 0.0, 1.0, 0.0, 1.0, 1.0, 0.0, 0.0, 1.0, 0.0, 1.0, 1.0])
me_buergerschaft.use_remesh_preserve_volume = False
me_buergerschaft.use_remesh_preserve_attributes = False
me_buergerschaft.use_mirror_vertex_groups = False
me_buergerschaft.update()

# ---- objects
ob_buergerschaft = bpy.data.objects.new('Buergerschaft', me_buergerschaft)
ob_lamp = bpy.data.objects.new('Lamp', light_lamp)
ob_camera = bpy.data.objects.new('Camera', cam_camera)

# ---- transforms, parenting, visibility, modifiers, constraints
ob_buergerschaft.location = (0.0, 0.0, 3.602)
ob_buergerschaft.rotation_euler = (1.571, 0.0, 0.0)
ob_buergerschaft.scale = (0.07168, 0.07168, 0.07168)
ob_buergerschaft.lineart.crease_threshold = 0.0
ob_lamp.location = (4.076, 1.005, 5.904)
ob_lamp.rotation_euler = (0.6503, 0.05522, 1.866)
ob_lamp.lock_rotations_4d = False
ob_lamp.empty_display_type = 'ARROWS'
ob_lamp.color = (0.0, 0.0, 0.0, 0.0)
ob_lamp.lineart.crease_threshold = 0.0
ob_camera.location = (7.481, -6.508, 5.344)
ob_camera.rotation_euler = (1.109, 0.01082, 0.8149)
ob_camera.lock_rotations_4d = False
ob_camera.empty_display_type = 'ARROWS'
ob_camera.color = (0.0, 0.0, 0.0, 0.0)
ob_camera.display_type = 'WIRE'
ob_camera.lineart.crease_threshold = 0.0

# ---- collection membership
col_collection_1.objects.link(ob_buergerschaft)
col_collection_1.objects.link(ob_lamp)
col_collection_1.objects.link(ob_camera)

# ---- scene / render settings (as saved in the file)
scene.camera = ob_camera
scene.frame_start = 1; scene.frame_end = 250; scene.frame_set(1)
scene.render.engine = 'BLENDER_EEVEE_NEXT'
scene.render.resolution_percentage = 50
scene.render.dither_intensity = 0.0
scene.cycles.use_denoising = False
scene.cycles.samples = 10
scene.cycles.sampling_pattern = 'TABULATED_SOBOL'
scene.cycles.light_sampling_threshold = 0.0
scene.cycles.use_adaptive_sampling = False
scene.cycles.use_light_tree = False
scene.cycles.blur_glossy = 0.0
scene.cycles.pixel_filter_type = 'GAUSSIAN'
scene.cycles.sample_clamp_indirect = 0.0
scene.view_settings.view_transform = 'Standard'
bpy.context.view_layer.update()
